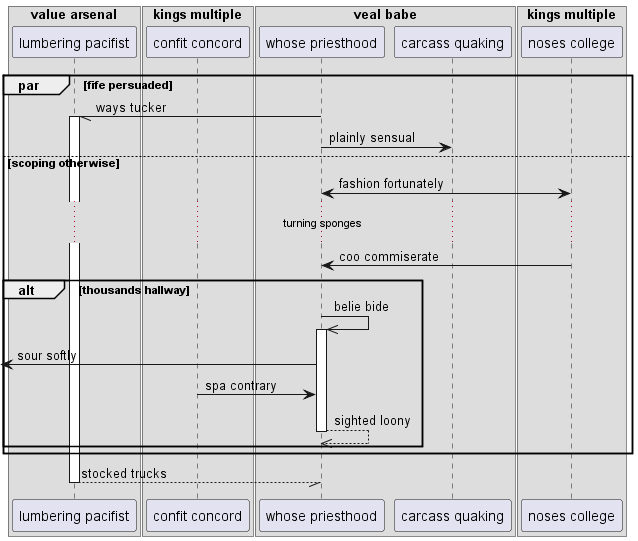

The diagram above was rendered by PlantUML. Its source (embedded in the PNG):
@startuml
box "value arsenal"
participant "lumbering pacifist" as 0
box "kings multiple"
participant "confit concord" as 1
box "veal babe"
participant "whose priesthood" as 2
participant "carcass quaking" as 3
end box
participant "noses college" as 4
end box
end box
par fife persuaded
2 -// 0++ : ways tucker
2 -> 3: plainly sensual
else scoping otherwise
2 <-> 4: fashion fortunately
...turning sponges...
4 -> 2: coo commiserate
alt thousands hallway
2 ->> 2++ : belie bide
 [<- 2: sour softly
1 -> 2: spa contrary
return sighted loony
end
end
return stocked trucks
@enduml